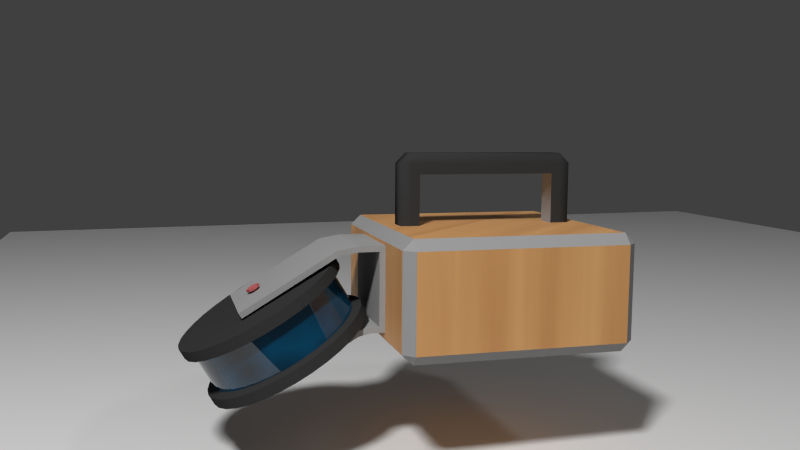 # Source: PythonAnim.blend  (saved by Blender 3.0.42; exported with 4.5.12 LTS)
import bpy
from mathutils import Matrix  # noqa: F401  (used for matrix-valued properties, if any)

bpy.ops.wm.read_factory_settings(use_empty=True)
scene = bpy.context.scene
scene.name = 'Scene'

# ---- collections
col_admin = bpy.data.collections.new('ADMIN'); scene.collection.children.link(col_admin)
col_lights = bpy.data.collections.new('LIGHTS'); scene.collection.children.link(col_lights)
col_meshes = bpy.data.collections.new('MESHES'); scene.collection.children.link(col_meshes)

# ---- materials (node trees are filled in below, after node groups)
mat_body = bpy.data.materials.new('Body')
mat_body.preview_render_type = 'FLAT'
mat_body.diffuse_color = (0.01, 0.01, 0.01, 1.0)
mat_body.roughness = 1.0
mat_body.specular_intensity = 0.0
mat_aluminium = bpy.data.materials.new('Aluminium')
mat_aluminium.preview_render_type = 'FLAT'
mat_aluminium.diffuse_color = (0.333, 0.333, 0.333, 1.0)
mat_aluminium.roughness = 0.0
mat_aluminium.specular_intensity = 1.0
mat_aluminium.metallic = 0.75
mat_rubber = bpy.data.materials.new('Rubber')
mat_rubber.diffuse_color = (0.03942, 0.03942, 0.03942, 1.0)
mat_rubber.roughness = 1.0
mat_rubber.specular_intensity = 0.0
mat_face = bpy.data.materials.new('Face')
mat_face.diffuse_color = (0.03017, 0.05764, 0.1156, 1.0)
mat_bolt = bpy.data.materials.new('Bolt')
mat_bolt.diffuse_color = (0.5, 0.125, 0.125, 1.0)

# ---- material node trees
mat_body.use_nodes = True; mat_body.node_tree.nodes.clear()
_N = mat_body.node_tree.nodes; _L = mat_body.node_tree.links
n0 = _N.new('ShaderNodeBsdfPrincipled'); n0.name = 'Principled BSDF'; n0.location = (10, 300)
n0.distribution = 'GGX'
n0.subsurface_method = 'RANDOM_WALK_SKIN'
n0.inputs[3].default_value = 1.45
n0.inputs[27].default_value = (0.0, 0.0, 0.0, 1.0)
n0.inputs[28].default_value = 1.0
n1 = _N.new('ShaderNodeMapping'); n1.name = 'Mapping'; n1.location = (-1150, 298)
n1.inputs[3].default_value = (-5.0, 5.0, 0.2)
n2 = _N.new('ShaderNodeTexCoord'); n2.name = 'Texture Coordinate'; n2.location = (-1330, 298)
n3 = _N.new('ShaderNodeSeparateXYZ'); n3.name = 'Separate XYZ'; n3.location = (-970, 298)
n4 = _N.new('ShaderNodeMath'); n4.name = 'Math'; n4.location = (-790, 298)
n5 = _N.new('ShaderNodeCombineXYZ'); n5.name = 'Combine XYZ'; n5.location = (-630, 298)
n6 = _N.new('ShaderNodeTexNoise'); n6.name = 'Noise Texture'; n6.location = (-450, 298)
n6.inputs[2].default_value = 5.6
n6.inputs[3].default_value = 16.0
n6.inputs[8].default_value = 0.35
n7 = _N.new('ShaderNodeOutputMaterial'); n7.name = 'Material Output'; n7.location = (285, 300)
n8 = _N.new('ShaderNodeValToRGB'); n8.name = 'ColorRamp'; n8.location = (-270, 298)
while len(n8.color_ramp.elements) > 1: n8.color_ramp.elements.remove(n8.color_ramp.elements[-1])
n8.color_ramp.elements[0].position = 0.0; n8.color_ramp.elements[0].color = (0.325, 0.08076, 0.001211, 1.0)
_e = n8.color_ramp.elements.new(1.0); _e.color = (1.0, 0.5933, 0.2506, 1.0)
_L.new(n0.outputs[0], n7.inputs[0])
_L.new(n2.outputs[3], n1.inputs[0])
_L.new(n1.outputs[0], n3.inputs[0])
_L.new(n3.outputs[0], n4.inputs[0])
_L.new(n3.outputs[1], n4.inputs[1])
_L.new(n4.outputs[0], n5.inputs[0])
_L.new(n3.outputs[2], n5.inputs[1])
_L.new(n5.outputs[0], n6.inputs[0])
_L.new(n6.outputs[1], n8.inputs[0])
_L.new(n8.outputs[0], n0.inputs[0])
n7.is_active_output = True
mat_face.use_nodes = True; mat_face.node_tree.nodes.clear()
_N = mat_face.node_tree.nodes; _L = mat_face.node_tree.links
n0 = _N.new('ShaderNodeOutputMaterial'); n0.name = 'Material Output'; n0.location = (300, 300)
n1 = _N.new('ShaderNodeTexCoord'); n1.name = 'Texture Coordinate'; n1.location = (-732, 218)
n2 = _N.new('ShaderNodeVectorMath'); n2.name = 'Vector Math'; n2.location = (-236, 217)
n2.operation = 'MULTIPLY'
n3 = _N.new('ShaderNodeRGB'); n3.name = 'RGB'; n3.location = (-403, 124)
n3.outputs[0].default_value = (0.0, 0.07983, 0.1756, 1.0)
n4 = _N.new('ShaderNodeTexVoronoi'); n4.name = 'Voronoi Texture'; n4.location = (-568, 220)
n4.inputs[2].default_value = 25.0
n4.inputs[8].default_value = 0.9267
n5 = _N.new('ShaderNodeBsdfPrincipled'); n5.name = 'Principled BSDF'; n5.location = (10, 300)
n5.distribution = 'GGX'
n5.subsurface_method = 'RANDOM_WALK_SKIN'
n5.inputs[2].default_value = 0.0
n5.inputs[3].default_value = 1.45
n5.inputs[13].default_value = 1.0
n5.inputs[27].default_value = (0.0, 0.0, 0.0, 1.0)
n5.inputs[28].default_value = 0.125
_L.new(n1.outputs[3], n4.inputs[0])
_L.new(n4.outputs[0], n2.inputs[0])
_L.new(n3.outputs[0], n2.inputs[1])
_L.new(n2.outputs[0], n5.inputs[0])
_L.new(n5.outputs[0], n0.inputs[0])
n0.is_active_output = True

# ---- world
world_world = bpy.data.worlds.new('World'); scene.world = world_world
world_world.color = (0.05088, 0.05088, 0.05088)
world_world.use_sun_shadow = False
world_world.sun_shadow_jitter_overblur = 0.0
world_world.cycles.sampling_method = 'MANUAL'
world_world.cycles.sample_map_resolution = 256

# ---- cameras
cam_camera = bpy.data.cameras.new('Camera')
cam_camera.clip_end = 100.0
cam_camera.lens = 35.0
cam_camera.sensor_width = 32.0
cam_camera.sensor_height = 18.0
cam_camera.ortho_scale = 7.314
cam_camera.dof.focus_distance = 0.0
cam_camera.dof.aperture_fstop = 128.0

# ---- lights
light_lamp = bpy.data.lights.new('Lamp', 'POINT')
light_lamp.transmission_factor = 0.0
light_lamp.cutoff_distance = 30.0
light_lamp.shadow_buffer_clip_start = 1.001
light_lamp.shadow_soft_size = 0.1
light_lamp.shadow_maximum_resolution = 0.006
light_lamp.use_absolute_resolution = True
light_lamp.cycles.use_multiple_importance_sampling = False
light_lamp_001 = bpy.data.lights.new('Lamp.001', 'POINT')
light_lamp_001.transmission_factor = 0.0
light_lamp_001.cutoff_distance = 30.0
light_lamp_001.energy = 100.0
light_lamp_001.shadow_buffer_clip_start = 1.001
light_lamp_001.shadow_soft_size = 0.1
light_lamp_001.shadow_maximum_resolution = 0.006
light_lamp_001.use_absolute_resolution = True
light_lamp_001.cycles.use_multiple_importance_sampling = False

# ---- meshes
me_body = bpy.data.meshes.new('Body')
me_body.from_pydata([(-0.09103, -0.09103, -0.05), (-0.09103, -0.1, -0.04103), (-0.1, -0.09103, -0.04103), (-0.09103, -0.1, 0.04103), (-0.09103, -0.09103, 0.05), (-0.1, -0.09103, 0.04103), (-0.09103, 0.09103, -0.05), (-0.1, 0.09103, -0.04103), (-0.09103, 0.1, -0.04103), (-0.09103, 0.09103, 0.05), (-0.09103, 0.1, 0.04103), (-0.1, 0.09103, 0.04103), (0.09103, -0.09103, -0.05), (0.1, -0.09103, -0.04103), (0.09103, -0.1, -0.04103), (0.09103, -0.09103, 0.05), (0.09103, -0.1, 0.04103), (0.1, -0.09103, 0.04103), (0.09103, 0.09103, -0.05), (0.09103, 0.1, -0.04103), (0.1, 0.09103, -0.04103), (0.09103, 0.09103, 0.05), (0.1, 0.09103, 0.04103), (0.09103, 0.1, 0.04103)], [], [(14, 16, 3, 1), (20, 22, 17, 13), (21, 9, 4, 15), (2, 5, 11, 7), (8, 10, 23, 19), (0, 1, 2), (3, 4, 5), (6, 7, 8), (9, 10, 11), (12, 13, 14), (15, 16, 17), (18, 19, 20), (21, 22, 23), (6, 0, 2, 7), (1, 3, 5, 2), (4, 9, 11, 5), (10, 8, 7, 11), (18, 6, 8, 19), (9, 21, 23, 10), (22, 20, 19, 23), (12, 18, 20, 13), (21, 15, 17, 22), (16, 14, 13, 17), (0, 12, 14, 1), (15, 4, 3, 16), (6, 18, 12, 0)])
me_body.polygons.foreach_set('material_index', [0, 0, 0, 0, 0, 1, 1, 1, 0, 1, 1, 1, 1, 1, 1, 1, 1, 1, 1, 1, 1, 1, 1, 1, 1, 0])
_uv = me_body.uv_layers.new(name='UVMap')
_uv.uv.foreach_set('vector', [0.3974, 0.7612, 0.6026, 0.7612, 0.6026, 0.9888, 0.3974, 0.9888, 0.3974, 0.5112, 0.6026, 0.5112, 0.6026, 0.7388, 0.3974, 0.7388, 0.6362, 0.5112, 0.8638, 0.5112, 0.8638, 0.7388, 0.6362, 0.7388, 0.3974, 0.01122, 0.6026, 0.01122, 0.6026, 0.2388, 0.3974, 0.2388, 0.3974, 0.2612, 0.6026, 0.2612, 0.6026, 0.4888, 0.3974, 0.4888, 0.1362, 0.7388, 0.1362, 0.75, 0.125, 0.7388, 0.6026, 0.9888, 0.625, 0.9888, 0.6026, 1.0, 0.1362, 0.5112, 0.125, 0.5112, 0.1362, 0.5, 0.625, 0.2612, 0.625, 0.2612, 0.6026, 0.25, 0.3638, 0.7388, 0.375, 0.7388, 0.3638, 0.75, 0.625, 0.7612, 0.625, 0.7612, 0.6026, 0.75, 0.3638, 0.5112, 0.3638, 0.5, 0.375, 0.5112, 0.625, 0.5112, 0.625, 0.5112, 0.6026, 0.5, 0.1362, 0.5112, 0.1362, 0.7388, 0.125, 0.7388, 0.125, 0.5112, 0.3974, 0.0, 0.6026, 0.0, 0.6026, 0.01122, 0.3974, 0.01122, 0.625, 0.01122, 0.625, 0.2388, 0.6026, 0.2388, 0.6026, 0.01122, 0.6026, 0.2612, 0.3974, 0.2612, 0.3974, 0.2388, 0.6026, 0.2388, 0.3638, 0.5112, 0.1362, 0.5112, 0.1362, 0.5, 0.3638, 0.5, 0.625, 0.2612, 0.625, 0.4888, 0.6026, 0.4888, 0.6026, 0.2612, 0.6026, 0.5112, 0.3974, 0.5112, 0.3974, 0.4888, 0.6026, 0.4888, 0.3638, 0.7388, 0.3638, 0.5112, 0.3974, 0.5112, 0.3974, 0.7388, 0.6362, 0.5112, 0.6362, 0.7388, 0.6026, 0.7388, 0.6026, 0.5112, 0.6026, 0.7612, 0.3974, 0.7612, 0.3974, 0.7388, 0.6026, 0.7388, 0.1362, 0.7388, 0.3638, 0.7388, 0.3638, 0.75, 0.1362, 0.75, 0.625, 0.7612, 0.625, 0.9888, 0.6026, 0.9888, 0.6026, 0.7612, 0.1362, 0.5112, 0.3638, 0.5112, 0.3638, 0.7388, 0.1362, 0.7388])
me_body.materials.append(mat_body)
me_body.materials.append(mat_aluminium)
me_body.use_remesh_fix_poles = True
me_body.use_remesh_preserve_attributes = False
me_body.update()
me_scanner = bpy.data.meshes.new('Scanner')
me_scanner.from_pydata([(6.23e-08, 0.075, -0.02813), (6.23e-08, 0.075, 0.02812), (0.01463, 0.07356, -0.02813), (0.01463, 0.07356, 0.02812), (0.0287, 0.06929, -0.02813), (0.0287, 0.06929, 0.02812), (0.04167, 0.06236, -0.02813), (0.04167, 0.06236, 0.02812), (0.05303, 0.05303, -0.02813), (0.05303, 0.05303, 0.02812), (0.06236, 0.04167, -0.02813), (0.06236, 0.04167, 0.02812), (0.06929, 0.0287, -0.02813), (0.06929, 0.0287, 0.02812), (0.07356, 0.01463, -0.02813), (0.07356, 0.01463, 0.02812), (0.075, -1.995e-08, -0.02813), (0.075, -1.995e-08, 0.02812), (0.07356, -0.01463, -0.02813), (0.07356, -0.01463, 0.02812), (0.06929, -0.0287, -0.02813), (0.06929, -0.0287, 0.02812), (0.06236, -0.04167, -0.02813), (0.06236, -0.04167, 0.02812), (0.05303, -0.05303, -0.02813), (0.05303, -0.05303, 0.02812), (0.04167, -0.06236, -0.02813), (0.04167, -0.06236, 0.02812), (0.0287, -0.06929, -0.02813), (0.0287, -0.06929, 0.02812), (0.01463, -0.07356, -0.02813), (0.01463, -0.07356, 0.02812), (5.574e-08, -0.075, -0.02813), (5.574e-08, -0.075, 0.02812), (-0.01463, -0.07356, -0.02813), (-0.01463, -0.07356, 0.02812), (-0.0287, -0.06929, -0.02813), (-0.0287, -0.06929, 0.02812), (-0.04167, -0.06236, -0.02813), (-0.04167, -0.06236, 0.02812), (-0.05303, -0.05303, -0.02813), (-0.05303, -0.05303, 0.02812), (-0.06236, -0.04167, -0.02813), (-0.06236, -0.04167, 0.02812), (-0.06929, -0.0287, -0.02813), (-0.06929, -0.0287, 0.02812), (-0.07356, -0.01463, -0.02813), (-0.07356, -0.01463, 0.02812), (-0.075, -1.578e-08, -0.02813), (-0.075, -1.578e-08, 0.02812), (-0.07356, 0.01463, -0.02813), (-0.07356, 0.01463, 0.02812), (-0.06929, 0.0287, -0.02813), (-0.06929, 0.0287, 0.02812), (-0.06236, 0.04167, -0.02813), (-0.06236, 0.04167, 0.02812), (-0.05303, 0.05303, -0.02813), (-0.05303, 0.05303, 0.02812), (-0.04167, 0.06236, -0.02813), (-0.04167, 0.06236, 0.02812), (-0.0287, 0.06929, -0.02813), (-0.0287, 0.06929, 0.02812), (-0.01463, 0.07356, -0.02813), (-0.01463, 0.07356, 0.02812), (6.23e-08, 0.075, -0.01845), (0.01463, 0.07356, -0.01845), (0.0287, 0.06929, -0.01845), (0.04167, 0.06236, -0.01845), (0.05303, 0.05303, -0.01845), (0.06236, 0.04167, -0.01845), (0.06929, 0.0287, -0.01845), (0.07356, 0.01463, -0.01845), (0.075, -1.995e-08, -0.01845), (0.07356, -0.01463, -0.01845), (0.06929, -0.0287, -0.01845), (0.06236, -0.04167, -0.01845), (0.05303, -0.05303, -0.01845), (0.04167, -0.06236, -0.01845), (0.0287, -0.06929, -0.01845), (0.01463, -0.07356, -0.01845), (5.574e-08, -0.075, -0.01845), (-0.01463, -0.07356, -0.01845), (-0.0287, -0.06929, -0.01845), (-0.04167, -0.06236, -0.01845), (-0.05303, -0.05303, -0.01845), (-0.06236, -0.04167, -0.01845), (-0.06929, -0.0287, -0.01845), (-0.07356, -0.01463, -0.01845), (-0.075, -1.578e-08, -0.01845), (-0.07356, 0.01463, -0.01845), (-0.06929, 0.0287, -0.01845), (-0.06236, 0.04167, -0.01845), (-0.05303, 0.05303, -0.01845), (-0.04167, 0.06236, -0.01845), (-0.0287, 0.06929, -0.01845), (-0.01463, 0.07356, -0.01845), (6.23e-08, 0.075, 0.01845), (0.01463, 0.07356, 0.01845), (0.0287, 0.06929, 0.01845), (0.04167, 0.06236, 0.01845), (0.05303, 0.05303, 0.01845), (0.06236, 0.04167, 0.01845), (0.06929, 0.0287, 0.01845), (0.07356, 0.01463, 0.01845), (0.075, -1.995e-08, 0.01845), (0.07356, -0.01463, 0.01845), (0.06929, -0.0287, 0.01845), (0.06236, -0.04167, 0.01845), (0.05303, -0.05303, 0.01845), (0.04167, -0.06236, 0.01845), (0.0287, -0.06929, 0.01845), (0.01463, -0.07356, 0.01845), (5.574e-08, -0.075, 0.01845), (-0.01463, -0.07356, 0.01845), (-0.0287, -0.06929, 0.01845), (-0.04167, -0.06236, 0.01845), (-0.05303, -0.05303, 0.01845), (-0.06236, -0.04167, 0.01845), (-0.06929, -0.0287, 0.01845), (-0.07356, -0.01463, 0.01845), (-0.075, -1.578e-08, 0.01845), (-0.07356, 0.01463, 0.01845), (-0.06929, 0.0287, 0.01845), (-0.06236, 0.04167, 0.01845), (-0.05303, 0.05303, 0.01845), (-0.04167, 0.06236, 0.01845), (-0.0287, 0.06929, 0.01845), (-0.01463, 0.07356, 0.01845), (6.23e-08, 0.075, -0.02813), (6.23e-08, 0.075, 0.02812), (0.01463, 0.07356, -0.02813), (0.01463, 0.07356, 0.02812), (0.0287, 0.06929, -0.02813), (0.0287, 0.06929, 0.02812), (0.04167, 0.06236, -0.02813), (0.04167, 0.06236, 0.02812), (0.05303, 0.05303, -0.02813), (0.05303, 0.05303, 0.02812), (0.06236, 0.04167, -0.02813), (0.06236, 0.04167, 0.02812), (0.06929, 0.0287, -0.02813), (0.06929, 0.0287, 0.02812), (0.07356, 0.01463, -0.02813), (0.07356, 0.01463, 0.02812), (0.075, -1.995e-08, -0.02813), (0.075, -1.995e-08, 0.02812), (0.07356, -0.01463, -0.02813), (0.07356, -0.01463, 0.02812), (0.06929, -0.0287, -0.02813), (0.06929, -0.0287, 0.02812), (0.06236, -0.04167, -0.02813), (0.06236, -0.04167, 0.02812), (0.05303, -0.05303, -0.02813), (0.05303, -0.05303, 0.02812), (0.04167, -0.06236, -0.02813), (0.04167, -0.06236, 0.02812), (0.0287, -0.06929, -0.02813), (0.0287, -0.06929, 0.02812), (0.01463, -0.07356, -0.02813), (0.01463, -0.07356, 0.02812), (5.574e-08, -0.075, -0.02813), (5.574e-08, -0.075, 0.02812), (-0.01463, -0.07356, -0.02813), (-0.01463, -0.07356, 0.02812), (-0.0287, -0.06929, -0.02813), (-0.0287, -0.06929, 0.02812), (-0.04167, -0.06236, -0.02813), (-0.04167, -0.06236, 0.02812), (-0.05303, -0.05303, -0.02813), (-0.05303, -0.05303, 0.02812), (-0.06236, -0.04167, -0.02813), (-0.06236, -0.04167, 0.02812), (-0.06929, -0.0287, -0.02813), (-0.06929, -0.0287, 0.02812), (-0.07356, -0.01463, -0.02813), (-0.07356, -0.01463, 0.02812), (-0.075, -1.578e-08, -0.02813), (-0.075, -1.578e-08, 0.02812), (-0.07356, 0.01463, -0.02813), (-0.07356, 0.01463, 0.02812), (-0.06929, 0.0287, -0.02813), (-0.06929, 0.0287, 0.02812), (-0.06236, 0.04167, -0.02813), (-0.06236, 0.04167, 0.02812), (-0.05303, 0.05303, -0.02813), (-0.05303, 0.05303, 0.02812), (-0.04167, 0.06236, -0.02813), (-0.04167, 0.06236, 0.02812), (-0.0287, 0.06929, -0.02813), (-0.0287, 0.06929, 0.02812), (-0.01463, 0.07356, -0.02813), (-0.01463, 0.07356, 0.02812), (6.23e-08, 0.075, -0.01845), (0.01463, 0.07356, -0.01845), (0.0287, 0.06929, -0.01845), (0.04167, 0.06236, -0.01845), (0.05303, 0.05303, -0.01845), (0.06236, 0.04167, -0.01845), (0.06929, 0.0287, -0.01845), (0.07356, 0.01463, -0.01845), (0.075, -1.995e-08, -0.01845), (0.07356, -0.01463, -0.01845), (0.06929, -0.0287, -0.01845), (0.06236, -0.04167, -0.01845), (0.05303, -0.05303, -0.01845), (0.04167, -0.06236, -0.01845), (0.0287, -0.06929, -0.01845), (0.01463, -0.07356, -0.01845), (5.574e-08, -0.075, -0.01845), (-0.01463, -0.07356, -0.01845), (-0.0287, -0.06929, -0.01845), (-0.04167, -0.06236, -0.01845), (-0.05303, -0.05303, -0.01845), (-0.06236, -0.04167, -0.01845), (-0.06929, -0.0287, -0.01845), (-0.07356, -0.01463, -0.01845), (-0.075, -1.578e-08, -0.01845), (-0.07356, 0.01463, -0.01845), (-0.06929, 0.0287, -0.01845), (-0.06236, 0.04167, -0.01845), (-0.05303, 0.05303, -0.01845), (-0.04167, 0.06236, -0.01845), (-0.0287, 0.06929, -0.01845), (-0.01463, 0.07356, -0.01845), (6.23e-08, 0.075, 0.01845), (0.01463, 0.07356, 0.01845), (0.0287, 0.06929, 0.01845), (0.04167, 0.06236, 0.01845), (0.05303, 0.05303, 0.01845), (0.06236, 0.04167, 0.01845), (0.06929, 0.0287, 0.01845), (0.07356, 0.01463, 0.01845), (0.075, -1.995e-08, 0.01845), (0.07356, -0.01463, 0.01845), (0.06929, -0.0287, 0.01845), (0.06236, -0.04167, 0.01845), (0.05303, -0.05303, 0.01845), (0.04167, -0.06236, 0.01845), (0.0287, -0.06929, 0.01845), (0.01463, -0.07356, 0.01845), (5.574e-08, -0.075, 0.01845), (-0.01463, -0.07356, 0.01845), (-0.0287, -0.06929, 0.01845), (-0.04167, -0.06236, 0.01845), (-0.05303, -0.05303, 0.01845), (-0.06236, -0.04167, 0.01845), (-0.06929, -0.0287, 0.01845), (-0.07356, -0.01463, 0.01845), (-0.075, -1.578e-08, 0.01845), (-0.07356, 0.01463, 0.01845), (-0.06929, 0.0287, 0.01845), (-0.06236, 0.04167, 0.01845), (-0.05303, 0.05303, 0.01845), (-0.04167, 0.06236, 0.01845), (-0.0287, 0.06929, 0.01845), (-0.01463, 0.07356, 0.01845), (6.19e-08, -2.095e-08, -3.217e-08), (6.352e-08, 0.0675, 0.0185), (0.01317, 0.0662, 0.0185), (0.02583, 0.06236, 0.0185), (0.0375, 0.05612, 0.0185), (0.04773, 0.04773, 0.0185), (0.05612, 0.0375, 0.0185), (0.06236, 0.02583, 0.0185), (0.0662, 0.01317, 0.0185), (0.0675, -1.998e-08, 0.0185), (0.0662, -0.01317, 0.0185), (0.06236, -0.02583, 0.0185), (0.05612, -0.0375, 0.0185), (0.04773, -0.04773, 0.0185), (0.0375, -0.05612, 0.0185), (0.02583, -0.06236, 0.0185), (0.01317, -0.0662, 0.0185), (5.762e-08, -0.0675, 0.0185), (-0.01317, -0.0662, 0.0185), (-0.02583, -0.06236, 0.0185), (-0.0375, -0.05612, 0.0185), (-0.04773, -0.04773, 0.0185), (-0.05612, -0.0375, 0.0185), (-0.06236, -0.02583, 0.0185), (-0.0662, -0.01317, 0.0185), (-0.0675, -1.622e-08, 0.0185), (-0.0662, 0.01317, 0.0185), (-0.06236, 0.02583, 0.0185), (-0.05612, 0.0375, 0.0185), (-0.04773, 0.04773, 0.0185), (-0.0375, 0.05612, 0.0185), (-0.02583, 0.06236, 0.0185), (-0.01317, 0.0662, 0.0185), (6.352e-08, 0.0675, -0.0185), (0.01317, 0.0662, -0.0185), (0.02583, 0.06236, -0.0185), (0.0375, 0.05612, -0.0185), (0.04773, 0.04773, -0.0185), (0.05612, 0.0375, -0.0185), (0.06236, 0.02583, -0.0185), (0.0662, 0.01317, -0.0185), (0.0675, -1.998e-08, -0.0185), (0.0662, -0.01317, -0.0185), (0.06236, -0.02583, -0.0185), (0.05612, -0.0375, -0.0185), (0.04773, -0.04773, -0.0185), (0.0375, -0.05612, -0.0185), (0.02583, -0.06236, -0.0185), (0.01317, -0.0662, -0.0185), (5.762e-08, -0.0675, -0.0185), (-0.01317, -0.0662, -0.0185), (-0.02583, -0.06236, -0.0185), (-0.0375, -0.05612, -0.0185), (-0.04773, -0.04773, -0.0185), (-0.05612, -0.0375, -0.0185), (-0.06236, -0.02583, -0.0185), (-0.0662, -0.01317, -0.0185), (-0.0675, -1.622e-08, -0.0185), (-0.0662, 0.01317, -0.0185), (-0.06236, 0.02583, -0.0185), (-0.05612, 0.0375, -0.0185), (-0.04773, 0.04773, -0.0185), (-0.0375, 0.05612, -0.0185), (-0.02583, 0.06236, -0.0185), (-0.01317, 0.0662, -0.0185)], [], [(96, 1, 3, 97), (97, 3, 5, 98), (98, 5, 7, 99), (99, 7, 9, 100), (100, 9, 11, 101), (101, 11, 13, 102), (102, 13, 15, 103), (103, 15, 17, 104), (104, 17, 19, 105), (105, 19, 21, 106), (106, 21, 23, 107), (107, 23, 25, 108), (108, 25, 27, 109), (109, 27, 29, 110), (110, 29, 31, 111), (111, 31, 33, 112), (112, 33, 35, 113), (113, 35, 37, 114), (114, 37, 39, 115), (115, 39, 41, 116), (116, 41, 43, 117), (117, 43, 45, 118), (118, 45, 47, 119), (119, 47, 49, 120), (120, 49, 51, 121), (121, 51, 53, 122), (122, 53, 55, 123), (123, 55, 57, 124), (124, 57, 59, 125), (125, 59, 61, 126), (126, 61, 63, 127), (127, 63, 1, 96), (62, 95, 64, 0), (60, 94, 95, 62), (58, 93, 94, 60), (56, 92, 93, 58), (54, 91, 92, 56), (52, 90, 91, 54), (50, 89, 90, 52), (48, 88, 89, 50), (46, 87, 88, 48), (44, 86, 87, 46), (42, 85, 86, 44), (40, 84, 85, 42), (38, 83, 84, 40), (36, 82, 83, 38), (34, 81, 82, 36), (32, 80, 81, 34), (30, 79, 80, 32), (28, 78, 79, 30), (26, 77, 78, 28), (24, 76, 77, 26), (22, 75, 76, 24), (20, 74, 75, 22), (18, 73, 74, 20), (16, 72, 73, 18), (14, 71, 72, 16), (12, 70, 71, 14), (10, 69, 70, 12), (8, 68, 69, 10), (6, 67, 68, 8), (4, 66, 67, 6), (2, 65, 66, 4), (0, 64, 65, 2), (131, 129, 191, 189, 187, 185, 183, 181, 179, 177, 175, 173, 171, 169, 167, 165, 163, 161, 159, 157, 155, 153, 151, 149, 147, 145, 143, 141, 139, 137, 135, 133), (128, 130, 132, 134, 136, 138, 140, 142, 144, 146, 148, 150, 152, 154, 156, 158, 160, 162, 164, 166, 168, 170, 172, 174, 176, 178, 180, 182, 184, 186, 188, 190), (256, 255, 224), (256, 254, 255), (256, 253, 254), (256, 252, 253), (256, 251, 252), (256, 250, 251), (256, 249, 250), (256, 248, 249), (256, 247, 248), (256, 246, 247), (256, 245, 246), (256, 244, 245), (256, 243, 244), (256, 242, 243), (256, 241, 242), (256, 240, 241), (256, 239, 240), (256, 238, 239), (256, 237, 238), (256, 236, 237), (256, 235, 236), (256, 234, 235), (256, 233, 234), (256, 232, 233), (256, 231, 232), (256, 230, 231), (256, 229, 230), (256, 228, 229), (256, 227, 228), (256, 226, 227), (256, 225, 226), (256, 224, 225), (192, 256, 193), (193, 256, 194), (194, 256, 195), (195, 256, 196), (196, 256, 197), (197, 256, 198), (198, 256, 199), (199, 256, 200), (200, 256, 201), (201, 256, 202), (202, 256, 203), (203, 256, 204), (204, 256, 205), (205, 256, 206), (206, 256, 207), (207, 256, 208), (208, 256, 209), (209, 256, 210), (210, 256, 211), (211, 256, 212), (212, 256, 213), (213, 256, 214), (214, 256, 215), (215, 256, 216), (216, 256, 217), (217, 256, 218), (218, 256, 219), (219, 256, 220), (220, 256, 221), (221, 256, 222), (222, 256, 223), (223, 256, 192), (289, 257, 258, 290), (290, 258, 259, 291), (291, 259, 260, 292), (292, 260, 261, 293), (293, 261, 262, 294), (294, 262, 263, 295), (295, 263, 264, 296), (296, 264, 265, 297), (297, 265, 266, 298), (298, 266, 267, 299), (299, 267, 268, 300), (300, 268, 269, 301), (301, 269, 270, 302), (302, 270, 271, 303), (303, 271, 272, 304), (304, 272, 273, 305), (305, 273, 274, 306), (306, 274, 275, 307), (307, 275, 276, 308), (308, 276, 277, 309), (309, 277, 278, 310), (310, 278, 279, 311), (311, 279, 280, 312), (312, 280, 281, 313), (313, 281, 282, 314), (314, 282, 283, 315), (315, 283, 284, 316), (316, 284, 285, 317), (317, 285, 286, 318), (318, 286, 287, 319), (319, 287, 288, 320), (320, 288, 257, 289)])
me_scanner.polygons.foreach_set('use_smooth', [True] * 162)
me_scanner.polygons.foreach_set('material_index', [0, 0, 0, 0, 0, 0, 0, 0, 0, 0, 0, 0, 0, 0, 0, 0, 0, 0, 0, 0, 0, 0, 0, 0, 0, 0, 0, 0, 0, 0, 0, 0, 0, 0, 0, 0, 0, 0, 0, 0, 0, 0, 0, 0, 0, 0, 0, 0, 0, 0, 0, 0, 0, 0, 0, 0, 0, 0, 0, 0, 0, 0, 0, 0, 0, 0, 0, 0, 0, 0, 0, 0, 0, 0, 0, 0, 0, 0, 0, 0, 0, 0, 0, 0, 0, 0, 0, 0, 0, 0, 0, 0, 0, 0, 0, 0, 0, 0, 0, 0, 0, 0, 0, 0, 0, 0, 0, 0, 0, 0, 0, 0, 0, 0, 0, 0, 0, 0, 0, 0, 0, 0, 0, 0, 0, 0, 0, 0, 0, 0, 1, 1, 1, 1, 1, 1, 1, 1, 1, 1, 1, 1, 1, 1, 1, 1, 1, 1, 1, 1, 1, 1, 1, 1, 1, 1, 1, 1, 1, 1, 1, 1])
_uv = me_scanner.uv_layers.new(name='UVMap')
_uv.uv.foreach_set('vector', [1.0, 0.875, 1.0, 1.0, 0.9688, 1.0, 0.9688, 0.875, 0.9688, 0.875, 0.9688, 1.0, 0.9375, 1.0, 0.9375, 0.875, 0.9375, 0.875, 0.9375, 1.0, 0.9062, 1.0, 0.9062, 0.875, 0.9062, 0.875, 0.9062, 1.0, 0.875, 1.0, 0.875, 0.875, 0.875, 0.875, 0.875, 1.0, 0.8438, 1.0, 0.8438, 0.875, 0.8438, 0.875, 0.8438, 1.0, 0.8125, 1.0, 0.8125, 0.875, 0.8125, 0.875, 0.8125, 1.0, 0.7812, 1.0, 0.7812, 0.875, 0.7812, 0.875, 0.7812, 1.0, 0.75, 1.0, 0.75, 0.875, 0.75, 0.875, 0.75, 1.0, 0.7188, 1.0, 0.7188, 0.875, 0.7188, 0.875, 0.7188, 1.0, 0.6875, 1.0, 0.6875, 0.875, 0.6875, 0.875, 0.6875, 1.0, 0.6562, 1.0, 0.6562, 0.875, 0.6562, 0.875, 0.6562, 1.0, 0.625, 1.0, 0.625, 0.875, 0.625, 0.875, 0.625, 1.0, 0.5938, 1.0, 0.5938, 0.875, 0.5938, 0.875, 0.5938, 1.0, 0.5625, 1.0, 0.5625, 0.875, 0.5625, 0.875, 0.5625, 1.0, 0.5312, 1.0, 0.5312, 0.875, 0.5312, 0.875, 0.5312, 1.0, 0.5, 1.0, 0.5, 0.875, 0.5, 0.875, 0.5, 1.0, 0.4688, 1.0, 0.4688, 0.875, 0.4688, 0.875, 0.4688, 1.0, 0.4375, 1.0, 0.4375, 0.875, 0.4375, 0.875, 0.4375, 1.0, 0.4062, 1.0, 0.4062, 0.875, 0.4062, 0.875, 0.4062, 1.0, 0.375, 1.0, 0.375, 0.875, 0.375, 0.875, 0.375, 1.0, 0.3438, 1.0, 0.3438, 0.875, 0.3438, 0.875, 0.3438, 1.0, 0.3125, 1.0, 0.3125, 0.875, 0.3125, 0.875, 0.3125, 1.0, 0.2812, 1.0, 0.2812, 0.875, 0.2812, 0.875, 0.2812, 1.0, 0.25, 1.0, 0.25, 0.875, 0.25, 0.875, 0.25, 1.0, 0.2188, 1.0, 0.2188, 0.875, 0.2188, 0.875, 0.2188, 1.0, 0.1875, 1.0, 0.1875, 0.875, 0.1875, 0.875, 0.1875, 1.0, 0.1562, 1.0, 0.1562, 0.875, 0.1562, 0.875, 0.1562, 1.0, 0.125, 1.0, 0.125, 0.875, 0.125, 0.875, 0.125, 1.0, 0.09375, 1.0, 0.09375, 0.875, 0.09375, 0.875, 0.09375, 1.0, 0.0625, 1.0, 0.0625, 0.875, 0.0625, 0.875, 0.0625, 1.0, 0.03125, 1.0, 0.03125, 0.875, 0.03125, 0.875, 0.03125, 1.0, 0.0, 1.0, 0.0, 0.875, 0.03125, 0.5, 0.03125, 0.75, 0.0, 0.75, 0.0, 0.5, 0.0625, 0.5, 0.0625, 0.75, 0.03125, 0.75, 0.03125, 0.5, 0.09375, 0.5, 0.09375, 0.75, 0.0625, 0.75, 0.0625, 0.5, 0.125, 0.5, 0.125, 0.75, 0.09375, 0.75, 0.09375, 0.5, 0.1562, 0.5, 0.1562, 0.75, 0.125, 0.75, 0.125, 0.5, 0.1875, 0.5, 0.1875, 0.75, 0.1562, 0.75, 0.1562, 0.5, 0.2188, 0.5, 0.2188, 0.75, 0.1875, 0.75, 0.1875, 0.5, 0.25, 0.5, 0.25, 0.75, 0.2188, 0.75, 0.2188, 0.5, 0.2812, 0.5, 0.2812, 0.75, 0.25, 0.75, 0.25, 0.5, 0.3125, 0.5, 0.3125, 0.75, 0.2812, 0.75, 0.2812, 0.5, 0.3438, 0.5, 0.3438, 0.75, 0.3125, 0.75, 0.3125, 0.5, 0.375, 0.5, 0.375, 0.75, 0.3438, 0.75, 0.3438, 0.5, 0.4062, 0.5, 0.4062, 0.75, 0.375, 0.75, 0.375, 0.5, 0.4375, 0.5, 0.4375, 0.75, 0.4062, 0.75, 0.4062, 0.5, 0.4688, 0.5, 0.4688, 0.75, 0.4375, 0.75, 0.4375, 0.5, 0.5, 0.5, 0.5, 0.75, 0.4688, 0.75, 0.4688, 0.5, 0.5312, 0.5, 0.5312, 0.75, 0.5, 0.75, 0.5, 0.5, 0.5625, 0.5, 0.5625, 0.75, 0.5312, 0.75, 0.5312, 0.5, 0.5938, 0.5, 0.5938, 0.75, 0.5625, 0.75, 0.5625, 0.5, 0.625, 0.5, 0.625, 0.75, 0.5938, 0.75, 0.5938, 0.5, 0.6562, 0.5, 0.6562, 0.75, 0.625, 0.75, 0.625, 0.5, 0.6875, 0.5, 0.6875, 0.75, 0.6562, 0.75, 0.6562, 0.5, 0.7188, 0.5, 0.7188, 0.75, 0.6875, 0.75, 0.6875, 0.5, 0.75, 0.5, 0.75, 0.75, 0.7188, 0.75, 0.7188, 0.5, 0.7812, 0.5, 0.7812, 0.75, 0.75, 0.75, 0.75, 0.5, 0.8125, 0.5, 0.8125, 0.75, 0.7812, 0.75, 0.7812, 0.5, 0.8438, 0.5, 0.8438, 0.75, 0.8125, 0.75, 0.8125, 0.5, 0.875, 0.5, 0.875, 0.75, 0.8438, 0.75, 0.8438, 0.5, 0.9062, 0.5, 0.9062, 0.75, 0.875, 0.75, 0.875, 0.5, 0.9375, 0.5, 0.9375, 0.75, 0.9062, 0.75, 0.9062, 0.5, 0.9688, 0.5, 0.9688, 0.75, 0.9375, 0.75, 0.9375, 0.5, 1.0, 0.5, 1.0, 0.75, 0.9688, 0.75, 0.9688, 0.5, 0.2968, 0.4854, 0.25, 0.49, 0.2032, 0.4854, 0.1582, 0.4717, 0.1167, 0.4496, 0.08029, 0.4197, 0.05045, 0.3833, 0.02827, 0.3418, 0.01461, 0.2968, 0.01, 0.25, 0.01461, 0.2032, 0.02827, 0.1582, 0.05045, 0.1167, 0.08029, 0.08029, 0.1167, 0.05045, 0.1582, 0.02827, 0.2032, 0.01461, 0.25, 0.01, 0.2968, 0.01461, 0.3418, 0.02827, 0.3833, 0.05045, 0.4197, 0.08029, 0.4496, 0.1167, 0.4717, 0.1582, 0.4854, 0.2032, 0.49, 0.25, 0.4854, 0.2968, 0.4717, 0.3418, 0.4496, 0.3833, 0.4197, 0.4197, 0.3833, 0.4496, 0.3418, 0.4717, 0.75, 0.49, 0.7968, 0.4854, 0.8418, 0.4717, 0.8833, 0.4496, 0.9197, 0.4197, 0.9496, 0.3833, 0.9717, 0.3418, 0.9854, 0.2968, 0.99, 0.25, 0.9854, 0.2032, 0.9717, 0.1582, 0.9496, 0.1167, 0.9197, 0.08029, 0.8833, 0.05045, 0.8418, 0.02827, 0.7968, 0.01461, 0.75, 0.01, 0.7032, 0.01461, 0.6582, 0.02827, 0.6167, 0.05045, 0.5803, 0.08029, 0.5504, 0.1167, 0.5283, 0.1582, 0.5146, 0.2032, 0.51, 0.25, 0.5146, 0.2968, 0.5283, 0.3418, 0.5504, 0.3833, 0.5803, 0.4197, 0.6167, 0.4496, 0.6582, 0.4717, 0.7032, 0.4854, 0.03125, 0.8125, 0.03125, 0.875, 0.0, 0.875, 0.0625, 0.8125, 0.0625, 0.875, 0.03125, 0.875, 0.09375, 0.8125, 0.09375, 0.875, 0.0625, 0.875, 0.125, 0.8125, 0.125, 0.875, 0.09375, 0.875, 0.1562, 0.8125, 0.1562, 0.875, 0.125, 0.875, 0.1875, 0.8125, 0.1875, 0.875, 0.1562, 0.875, 0.2188, 0.8125, 0.2188, 0.875, 0.1875, 0.875, 0.25, 0.8125, 0.25, 0.875, 0.2188, 0.875, 0.2812, 0.8125, 0.2812, 0.875, 0.25, 0.875, 0.3125, 0.8125, 0.3125, 0.875, 0.2812, 0.875, 0.3438, 0.8125, 0.3438, 0.875, 0.3125, 0.875, 0.375, 0.8125, 0.375, 0.875, 0.3438, 0.875, 0.4062, 0.8125, 0.4062, 0.875, 0.375, 0.875, 0.4375, 0.8125, 0.4375, 0.875, 0.4062, 0.875, 0.4688, 0.8125, 0.4688, 0.875, 0.4375, 0.875, 0.5, 0.8125, 0.5, 0.875, 0.4688, 0.875, 0.5312, 0.8125, 0.5312, 0.875, 0.5, 0.875, 0.5625, 0.8125, 0.5625, 0.875, 0.5312, 0.875, 0.5938, 0.8125, 0.5938, 0.875, 0.5625, 0.875, 0.625, 0.8125, 0.625, 0.875, 0.5938, 0.875, 0.6562, 0.8125, 0.6562, 0.875, 0.625, 0.875, 0.6875, 0.8125, 0.6875, 0.875, 0.6562, 0.875, 0.7188, 0.8125, 0.7188, 0.875, 0.6875, 0.875, 0.75, 0.8125, 0.75, 0.875, 0.7188, 0.875, 0.7812, 0.8125, 0.7812, 0.875, 0.75, 0.875, 0.8125, 0.8125, 0.8125, 0.875, 0.7812, 0.875, 0.8438, 0.8125, 0.8438, 0.875, 0.8125, 0.875, 0.875, 0.8125, 0.875, 0.875, 0.8438, 0.875, 0.9062, 0.8125, 0.9062, 0.875, 0.875, 0.875, 0.9375, 0.8125, 0.9375, 0.875, 0.9062, 0.875, 0.9688, 0.8125, 0.9688, 0.875, 0.9375, 0.875, 1.0, 0.8125, 1.0, 0.875, 0.9688, 0.875, 1.0, 0.75, 0.9688, 0.8125, 0.9688, 0.75, 0.9688, 0.75, 0.9375, 0.8125, 0.9375, 0.75, 0.9375, 0.75, 0.9062, 0.8125, 0.9062, 0.75, 0.9062, 0.75, 0.875, 0.8125, 0.875, 0.75, 0.875, 0.75, 0.8438, 0.8125, 0.8438, 0.75, 0.8438, 0.75, 0.8125, 0.8125, 0.8125, 0.75, 0.8125, 0.75, 0.7812, 0.8125, 0.7812, 0.75, 0.7812, 0.75, 0.75, 0.8125, 0.75, 0.75, 0.75, 0.75, 0.7188, 0.8125, 0.7188, 0.75, 0.7188, 0.75, 0.6875, 0.8125, 0.6875, 0.75, 0.6875, 0.75, 0.6562, 0.8125, 0.6562, 0.75, 0.6562, 0.75, 0.625, 0.8125, 0.625, 0.75, 0.625, 0.75, 0.5938, 0.8125, 0.5938, 0.75, 0.5938, 0.75, 0.5625, 0.8125, 0.5625, 0.75, 0.5625, 0.75, 0.5312, 0.8125, 0.5312, 0.75, 0.5312, 0.75, 0.5, 0.8125, 0.5, 0.75, 0.5, 0.75, 0.4688, 0.8125, 0.4688, 0.75, 0.4688, 0.75, 0.4375, 0.8125, 0.4375, 0.75, 0.4375, 0.75, 0.4062, 0.8125, 0.4062, 0.75, 0.4062, 0.75, 0.375, 0.8125, 0.375, 0.75, 0.375, 0.75, 0.3438, 0.8125, 0.3438, 0.75, 0.3438, 0.75, 0.3125, 0.8125, 0.3125, 0.75, 0.3125, 0.75, 0.2812, 0.8125, 0.2812, 0.75, 0.2812, 0.75, 0.25, 0.8125, 0.25, 0.75, 0.25, 0.75, 0.2188, 0.8125, 0.2188, 0.75, 0.2188, 0.75, 0.1875, 0.8125, 0.1875, 0.75, 0.1875, 0.75, 0.1562, 0.8125, 0.1562, 0.75, 0.1562, 0.75, 0.125, 0.8125, 0.125, 0.75, 0.125, 0.75, 0.09375, 0.8125, 0.09375, 0.75, 0.09375, 0.75, 0.0625, 0.8125, 0.0625, 0.75, 0.0625, 0.75, 0.03125, 0.8125, 0.03125, 0.75, 0.03125, 0.75, 0.0, 0.8125, 0.0, 0.75, 1.0, 0.875, 1.0, 1.0, 0.9688, 1.0, 0.9688, 0.875, 0.9688, 0.875, 0.9688, 1.0, 0.9375, 1.0, 0.9375, 0.875, 0.9375, 0.875, 0.9375, 1.0, 0.9062, 1.0, 0.9062, 0.875, 0.9062, 0.875, 0.9062, 1.0, 0.875, 1.0, 0.875, 0.875, 0.875, 0.875, 0.875, 1.0, 0.8438, 1.0, 0.8438, 0.875, 0.8438, 0.875, 0.8438, 1.0, 0.8125, 1.0, 0.8125, 0.875, 0.8125, 0.875, 0.8125, 1.0, 0.7812, 1.0, 0.7812, 0.875, 0.7812, 0.875, 0.7812, 1.0, 0.75, 1.0, 0.75, 0.875, 0.75, 0.875, 0.75, 1.0, 0.7188, 1.0, 0.7188, 0.875, 0.7188, 0.875, 0.7188, 1.0, 0.6875, 1.0, 0.6875, 0.875, 0.6875, 0.875, 0.6875, 1.0, 0.6562, 1.0, 0.6562, 0.875, 0.6562, 0.875, 0.6562, 1.0, 0.625, 1.0, 0.625, 0.875, 0.625, 0.875, 0.625, 1.0, 0.5938, 1.0, 0.5938, 0.875, 0.5938, 0.875, 0.5938, 1.0, 0.5625, 1.0, 0.5625, 0.875, 0.5625, 0.875, 0.5625, 1.0, 0.5312, 1.0, 0.5312, 0.875, 0.5312, 0.875, 0.5312, 1.0, 0.5, 1.0, 0.5, 0.875, 0.5, 0.875, 0.5, 1.0, 0.4688, 1.0, 0.4688, 0.875, 0.4688, 0.875, 0.4688, 1.0, 0.4375, 1.0, 0.4375, 0.875, 0.4375, 0.875, 0.4375, 1.0, 0.4062, 1.0, 0.4062, 0.875, 0.4062, 0.875, 0.4062, 1.0, 0.375, 1.0, 0.375, 0.875, 0.375, 0.875, 0.375, 1.0, 0.3438, 1.0, 0.3438, 0.875, 0.3438, 0.875, 0.3438, 1.0, 0.3125, 1.0, 0.3125, 0.875, 0.3125, 0.875, 0.3125, 1.0, 0.2812, 1.0, 0.2812, 0.875, 0.2812, 0.875, 0.2812, 1.0, 0.25, 1.0, 0.25, 0.875, 0.25, 0.875, 0.25, 1.0, 0.2188, 1.0, 0.2188, 0.875, 0.2188, 0.875, 0.2188, 1.0, 0.1875, 1.0, 0.1875, 0.875, 0.1875, 0.875, 0.1875, 1.0, 0.1562, 1.0, 0.1562, 0.875, 0.1562, 0.875, 0.1562, 1.0, 0.125, 1.0, 0.125, 0.875, 0.125, 0.875, 0.125, 1.0, 0.09375, 1.0, 0.09375, 0.875, 0.09375, 0.875, 0.09375, 1.0, 0.0625, 1.0, 0.0625, 0.875, 0.0625, 0.875, 0.0625, 1.0, 0.03125, 1.0, 0.03125, 0.875, 0.03125, 0.875, 0.03125, 1.0, 0.0, 1.0, 0.0, 0.875])
me_scanner.materials.append(mat_rubber)
me_scanner.materials.append(mat_face)
me_scanner.use_remesh_fix_poles = True
me_scanner.use_remesh_preserve_attributes = False
me_scanner.update()
me_bracket = bpy.data.meshes.new('Bracket')
me_bracket.from_pydata([(-0.1874, -0.04, -0.07477), (-0.2204, -0.04, -0.01267), (-0.1874, 0.04, -0.07477), (-0.2204, 0.04, -0.01267), (-0.1, -0.04, -0.03516), (-0.1, -0.04, 0.03806), (-0.1, 0.04, -0.03516), (-0.1, 0.04, 0.03806), (-0.105, -0.04, -0.03016), (-0.105, 0.04, -0.03016), (-0.2179, -0.04, -0.017), (-0.1899, 0.04, -0.07044), (-0.1899, -0.04, -0.07044), (-0.2179, 0.04, -0.017), (-0.105, 0.04, 0.03306), (-0.105, -0.04, 0.03306), (-0.1127, 0.04, -0.03516), (-0.1222, 0.04, 0.03806), (-0.1127, -0.04, -0.03516), (-0.1222, -0.04, 0.03806), (-0.1127, -0.04, -0.03016), (-0.1222, -0.04, 0.03306), (-0.1127, 0.04, -0.03016), (-0.1222, 0.04, 0.03306), (-0.1222, 0.04, -0.03718), (-0.1406, -0.04, 0.03495), (-0.1393, -0.04, 0.03012), (-0.1235, 0.04, -0.03235), (-0.1406, 0.04, 0.03495), (-0.1222, -0.04, -0.03718), (-0.1235, -0.04, -0.03235), (-0.1393, 0.04, 0.03012)], [], [(10, 1, 3, 13), (2, 11, 27, 22, 9, 14, 23, 31, 13, 3, 28, 17, 7, 6, 16, 24), (6, 7, 5, 4), (4, 5, 19, 25, 1, 10, 26, 21, 15, 8, 20, 30, 12, 0, 29, 18), (16, 6, 4, 18), (28, 3, 1, 25), (20, 8, 9, 22), (0, 12, 11, 2), (26, 10, 13, 31), (8, 15, 14, 9), (15, 21, 23, 14), (30, 20, 22, 27), (7, 17, 19, 5), (24, 16, 18, 29), (2, 24, 29, 0), (12, 30, 27, 11), (21, 26, 31, 23), (17, 28, 25, 19)])
_uv = me_bracket.uv_layers.new(name='UVMap')
_uv.uv.foreach_set('vector', [0.5625, 0.0, 0.625, 0.0, 0.625, 0.25, 0.5625, 0.25, 0.375, 0.25, 0.4375, 0.25, 0.4531, 0.25, 0.4688, 0.25, 0.5, 0.25, 0.5312, 0.25, 0.5469, 0.25, 0.5547, 0.25, 0.5625, 0.25, 0.625, 0.25, 0.625, 0.3125, 0.625, 0.375, 0.625, 0.5, 0.375, 0.5, 0.375, 0.375, 0.375, 0.3125, 0.375, 0.5, 0.625, 0.5, 0.625, 0.75, 0.375, 0.75, 0.375, 0.75, 0.625, 0.75, 0.625, 0.875, 0.625, 0.9375, 0.625, 1.0, 0.5625, 1.0, 0.5547, 1.0, 0.5469, 1.0, 0.5312, 1.0, 0.5, 1.0, 0.4688, 1.0, 0.4531, 1.0, 0.4375, 1.0, 0.375, 1.0, 0.375, 0.9375, 0.375, 0.875, 0.25, 0.5, 0.375, 0.5, 0.375, 0.75, 0.25, 0.75, 0.8125, 0.5, 0.875, 0.5, 0.875, 0.75, 0.8125, 0.75, 0.4688, 0.0, 0.5, 0.0, 0.5, 0.25, 0.4688, 0.25, 0.375, 0.0, 0.4375, 0.0, 0.4375, 0.25, 0.375, 0.25, 0.5547, 0.0, 0.5625, 0.0, 0.5625, 0.25, 0.5547, 0.25, 0.5, 0.0, 0.5312, 0.0, 0.5312, 0.25, 0.5, 0.25, 0.5312, 0.0, 0.5469, 0.0, 0.5469, 0.25, 0.5312, 0.25, 0.4531, 0.0, 0.4688, 0.0, 0.4688, 0.25, 0.4531, 0.25, 0.625, 0.5, 0.75, 0.5, 0.75, 0.75, 0.625, 0.75, 0.1875, 0.5, 0.25, 0.5, 0.25, 0.75, 0.1875, 0.75, 0.125, 0.5, 0.1875, 0.5, 0.1875, 0.75, 0.125, 0.75, 0.4375, 0.0, 0.4531, 0.0, 0.4531, 0.25, 0.4375, 0.25, 0.5469, 0.0, 0.5547, 0.0, 0.5547, 0.25, 0.5469, 0.25, 0.75, 0.5, 0.8125, 0.5, 0.8125, 0.75, 0.75, 0.75])
me_bracket.materials.append(mat_aluminium)
me_bracket.use_remesh_fix_poles = True
me_bracket.use_remesh_preserve_attributes = False
me_bracket.update()
me_handle = bpy.data.meshes.new('Handle')
me_handle.from_pydata([(-0.06179, -0.01, 0.05), (-0.06969, -0.01, 0.05), (-0.07867, -0.009103, 0.05), (-0.06969, -0.01, 0.1038), (-0.06969, -0.009103, 0.1128), (-0.07867, -0.009103, 0.1038), (-0.06179, 0.01, 0.05), (-0.07867, 0.009103, 0.05), (-0.06969, 0.01, 0.05), (-0.06969, 0.009103, 0.1128), (-0.06969, 0.01, 0.1038), (-0.07867, 0.009103, 0.1038), (0.07867, -0.009103, 0.05), (0.06969, -0.01, 0.05), (0.06969, -0.009103, 0.1128), (0.06969, -0.01, 0.1038), (0.07867, -0.009103, 0.1038), (0.06969, 0.01, 0.05), (0.07867, 0.009103, 0.05), (0.06969, 0.009103, 0.1128), (0.07867, 0.009103, 0.1038), (0.06969, 0.01, 0.1038), (-0.06179, -0.01, 0.0945), (0.06179, -0.01, 0.0945), (-0.06179, 0.01, 0.0945), (0.06179, 0.01, 0.0945), (0.06179, -0.01, 0.05), (0.06179, 0.01, 0.05), (-0.06179, -0.01, 0.05), (-0.06179, 0.01, 0.05), (-0.06179, -0.01, 0.0945), (0.06179, -0.01, 0.0945), (-0.06179, 0.01, 0.0945), (0.06179, 0.01, 0.0945), (0.06179, -0.01, 0.05), (0.06179, 0.01, 0.05)], [], [(13, 15, 3, 1, 0, 22, 23, 26), (18, 20, 16, 12), (19, 9, 4, 14), (2, 5, 11, 7), (8, 10, 21, 17, 27, 25, 24, 6), (3, 4, 5), (9, 10, 11), (14, 15, 16), (19, 20, 21), (1, 3, 5, 2), (4, 9, 11, 5), (10, 8, 7, 11), (9, 19, 21, 10), (20, 18, 17, 21), (19, 14, 16, 20), (15, 13, 12, 16), (14, 4, 3, 15), (31, 30, 32, 33), (34, 31, 33, 35), (28, 29, 32, 30)])
me_handle.polygons.foreach_set('use_smooth', [True] * 20)
me_handle.polygons.foreach_set('material_index', [1, 1, 1, 1, 1, 1, 1, 1, 1, 1, 1, 1, 1, 1, 1, 1, 1, 0, 0, 0])
_uv = me_handle.uv_layers.new(name='UVMap')
_uv.uv.foreach_set('vector', [0.3974, 0.7612, 0.6026, 0.7612, 0.6026, 0.9888, 0.3974, 0.9888, 0.3974, 0.9319, 0.3974, 0.875, 0.3974, 0.8181, 0.3974, 0.7897, 0.3974, 0.5112, 0.6026, 0.5112, 0.6026, 0.7388, 0.3974, 0.7388, 0.6362, 0.5112, 0.8638, 0.5112, 0.8638, 0.7388, 0.6362, 0.7388, 0.3974, 0.01122, 0.6026, 0.01122, 0.6026, 0.2388, 0.3974, 0.2388, 0.3974, 0.2612, 0.6026, 0.2612, 0.6026, 0.4888, 0.3974, 0.4888, 0.3974, 0.4603, 0.3974, 0.4319, 0.3974, 0.3466, 0.3974, 0.3181, 0.6026, 0.9888, 0.625, 0.9888, 0.6026, 1.0, 0.625, 0.2612, 0.625, 0.2612, 0.6026, 0.25, 0.625, 0.7612, 0.625, 0.7612, 0.6026, 0.75, 0.625, 0.5112, 0.625, 0.5112, 0.6026, 0.5, 0.3974, 0.0, 0.6026, 0.0, 0.6026, 0.01122, 0.3974, 0.01122, 0.625, 0.01122, 0.625, 0.2388, 0.6026, 0.2388, 0.6026, 0.01122, 0.6026, 0.2612, 0.3974, 0.2612, 0.3974, 0.2388, 0.6026, 0.2388, 0.625, 0.2612, 0.625, 0.4888, 0.6026, 0.4888, 0.6026, 0.2612, 0.6026, 0.5112, 0.3974, 0.5112, 0.3974, 0.4888, 0.6026, 0.4888, 0.6362, 0.5112, 0.6362, 0.7388, 0.6026, 0.7388, 0.6026, 0.5112, 0.6026, 0.7612, 0.3974, 0.7612, 0.3974, 0.7388, 0.6026, 0.7388, 0.625, 0.7612, 0.625, 0.9888, 0.6026, 0.9888, 0.6026, 0.7612, 0.3974, 0.8181, 0.3974, 0.875, 0.3974, 0.3466, 0.3974, 0.4319, 0.3974, 0.7897, 0.3974, 0.8181, 0.3974, 0.4319, 0.3974, 0.4603, 0.3974, 0.9319, 0.3974, 0.3181, 0.3974, 0.3466, 0.3974, 0.875])
me_handle.materials.append(mat_aluminium)
me_handle.materials.append(mat_rubber)
me_handle.use_remesh_fix_poles = True
me_handle.use_remesh_preserve_attributes = False
me_handle.update()
me_ground = bpy.data.meshes.new('Ground')
me_ground.from_pydata([(-1.0, -1.0, 0.0), (1.0, -1.0, 0.0), (-1.0, 1.0, 0.0), (1.0, 1.0, 0.0)], [], [(0, 1, 3, 2)])
_uv = me_ground.uv_layers.new(name='UVMap')
_uv.uv.foreach_set('vector', [0.0, 0.0, 1.0, 0.0, 1.0, 1.0, 0.0, 1.0])
me_ground.use_remesh_fix_poles = True
me_ground.use_remesh_preserve_attributes = False
me_ground.update()
me_bolt = bpy.data.meshes.new('Bolt')
me_bolt.from_pydata([(-0.001881, -0.002276, -0.0583), (-0.001881, -0.002276, 0.0183), (-0.001881, 0.002276, -0.0583), (-0.001881, 0.002276, 0.0183), (0.001881, -0.002276, -0.0583), (0.001881, -0.002276, 0.0183), (0.001881, 0.002276, -0.0583), (0.001881, 0.002276, 0.0183), (-1.267e-08, -0.003, -0.0583), (-1.267e-08, -0.003, 0.0183), (-0.003, 0.0, -0.0583), (-0.003, 0.0, 0.0183), (-1.267e-08, 0.003, -0.0583), (-1.267e-08, 0.003, 0.0183), (0.003, 0.0, -0.0583), (0.003, 0.0, 0.0183), (-0.003762, -0.004552, 0.0183), (-0.003762, 0.004552, 0.0183), (0.003762, -0.004552, 0.0183), (0.003762, 0.004552, 0.0183), (-1.043e-08, -0.006, 0.0183), (-0.006, 0.0, 0.0183), (-1.043e-08, 0.006, 0.0183), (0.006, 0.0, 0.0183), (-0.006, 0.0, 0.02036), (-0.003762, 0.004552, 0.02036), (-1.043e-08, 0.006, 0.02036), (0.003762, 0.004552, 0.02036), (0.006, 0.0, 0.02036), (0.003762, -0.004552, 0.02036), (-1.043e-08, -0.006, 0.02036), (-0.003762, -0.004552, 0.02036)], [], [(10, 11, 3, 2), (12, 13, 7, 6), (14, 15, 5, 4), (8, 9, 1, 0), (2, 12, 6, 14, 4, 8, 0, 10), (4, 5, 9, 8), (0, 1, 11, 10), (2, 3, 13, 12), (6, 7, 15, 14), (19, 23, 18, 20, 16, 21, 17, 22), (27, 26, 25, 24, 31, 30, 29, 28), (22, 17, 25, 26), (20, 18, 29, 30), (18, 23, 28, 29), (17, 21, 24, 25), (23, 19, 27, 28), (21, 16, 31, 24), (16, 20, 30, 31), (19, 22, 26, 27)])
me_bolt.polygons.foreach_set('use_smooth', [1, 1, 1, 1, 0, 1, 1, 1, 1, 0, 0, 0, 0, 0, 0, 0, 0, 0, 0])
_uv = me_bolt.uv_layers.new(name='UVMap')
_uv.uv.foreach_set('vector', [0.375, 0.125, 0.625, 0.125, 0.625, 0.25, 0.375, 0.25, 0.375, 0.375, 0.625, 0.375, 0.625, 0.5, 0.375, 0.5, 0.375, 0.625, 0.625, 0.625, 0.625, 0.75, 0.375, 0.75, 0.375, 0.875, 0.625, 0.875, 0.625, 1.0, 0.375, 1.0, 0.125, 0.5, 0.25, 0.5, 0.375, 0.5, 0.375, 0.625, 0.375, 0.75, 0.25, 0.75, 0.125, 0.75, 0.125, 0.625, 0.375, 0.75, 0.625, 0.75, 0.625, 0.875, 0.375, 0.875, 0.375, 0.0, 0.625, 0.0, 0.625, 0.125, 0.375, 0.125, 0.375, 0.25, 0.625, 0.25, 0.625, 0.375, 0.375, 0.375, 0.375, 0.5, 0.625, 0.5, 0.625, 0.625, 0.375, 0.625, 0.625, 0.5, 0.625, 0.625, 0.625, 0.75, 0.75, 0.75, 0.875, 0.75, 0.875, 0.625, 0.875, 0.5, 0.75, 0.5, 0.625, 0.5, 0.75, 0.5, 0.875, 0.5, 0.875, 0.625, 0.875, 0.75, 0.75, 0.75, 0.625, 0.75, 0.625, 0.625, 0.75, 0.5, 0.875, 0.5, 0.875, 0.5, 0.75, 0.5, 0.75, 0.75, 0.625, 0.75, 0.625, 0.75, 0.75, 0.75, 0.625, 0.75, 0.625, 0.625, 0.625, 0.625, 0.625, 0.75, 0.875, 0.5, 0.875, 0.625, 0.875, 0.625, 0.875, 0.5, 0.625, 0.625, 0.625, 0.5, 0.625, 0.5, 0.625, 0.625, 0.875, 0.625, 0.875, 0.75, 0.875, 0.75, 0.875, 0.625, 0.875, 0.75, 0.75, 0.75, 0.75, 0.75, 0.875, 0.75, 0.625, 0.5, 0.75, 0.5, 0.75, 0.5, 0.625, 0.5])
me_bolt.materials.append(mat_bolt)
me_bolt.use_remesh_fix_poles = True
me_bolt.use_remesh_preserve_attributes = False
me_bolt.update()

# ---- objects
ob_camera = bpy.data.objects.new('Camera', cam_camera)
ob_lookat = bpy.data.objects.new('LookAt', None)
ob_lamp_000 = bpy.data.objects.new('Lamp.000', light_lamp)
ob_lamp_001 = bpy.data.objects.new('Lamp.001', light_lamp_001)
ob_body = bpy.data.objects.new('Body', me_body)
ob_scanner = bpy.data.objects.new('Scanner', me_scanner)
ob_bracket = bpy.data.objects.new('Bracket', me_bracket)
ob_handle = bpy.data.objects.new('Handle', me_handle)
ob_ground = bpy.data.objects.new('Ground', me_ground)
ob_turntable = bpy.data.objects.new('Turntable', None)
ob_bolt = bpy.data.objects.new('Bolt', me_bolt)

# ---- transforms, parenting, visibility, modifiers, constraints
ob_camera.location = (-0.38, -0.73, 0.29)
ob_camera.rotation_euler = (1.571, 0.01082, 0.4189)
ob_camera.lock_rotations_4d = False
ob_camera.empty_display_type = 'ARROWS'
ob_camera.color = (0.0, 0.0, 0.0, 0.0)
ob_camera.display_type = 'WIRE'
ob_camera.lineart.crease_threshold = 0.0
_c = ob_camera.constraints.new('TRACK_TO'); _c.name = 'Track To'
_c.target = ob_lookat
ob_lookat.location = (-0.175, 0.0, 0.2)
ob_lookat.empty_display_size = 0.1
ob_lamp_000.location = (0.8015, -1.008, 1.399)
ob_lamp_000.rotation_euler = (0.6503, 0.05522, 1.866)
ob_lamp_000.scale = (0.229, 0.229, 0.229)
ob_lamp_000.lock_rotations_4d = False
ob_lamp_000.empty_display_type = 'ARROWS'
ob_lamp_000.color = (0.0, 0.0, 0.0, 0.0)
ob_lamp_000.hide_select = True
ob_lamp_000.lineart.crease_threshold = 0.0
ob_lamp_001.location = (-0.8015, -1.008, 1.399)
ob_lamp_001.rotation_euler = (0.6503, 0.05522, 1.866)
ob_lamp_001.scale = (0.229, 0.229, 0.229)
ob_lamp_001.lock_rotations_4d = False
ob_lamp_001.empty_display_type = 'ARROWS'
ob_lamp_001.color = (0.0, 0.0, 0.0, 0.0)
ob_lamp_001.hide_select = True
ob_lamp_001.lineart.crease_threshold = 0.0
ob_body.parent = ob_turntable
ob_body.location = (0.0, 0.0, 0.0)
ob_body.lock_location = (True, True, True)
ob_body.lock_rotation = (True, True, True)
ob_body.lock_scale = (True, True, True)
ob_body.display_type = 'SOLID'
ob_scanner.parent = ob_turntable
ob_scanner.location = (-0.1876, 0.0, -0.03416)
ob_scanner.rotation_mode = 'ZYX'
ob_scanner.rotation_euler = (0.0, -0.5236, 1.075)
ob_scanner.lock_rotation = (True, True, False)
ob_scanner.lock_scale = (True, True, True)
ob_scanner.display_type = 'SOLID'
ob_bracket.parent = ob_turntable
ob_bracket.location = (0.0, 0.0, 0.0)
ob_bracket.lock_scale = (True, True, True)
ob_bracket.display_type = 'SOLID'
ob_handle.parent = ob_turntable
ob_handle.location = (0.0, 0.0, 0.0)
ob_handle.lock_rotation = (True, True, True)
ob_handle.lock_scale = (True, True, True)
ob_handle.display_type = 'SOLID'
ob_ground.location = (0.25, 0.75, 0.0)
ob_ground.lock_location = (True, True, True)
ob_ground.lock_rotation = (True, True, True)
ob_ground.lock_scale = (True, True, True)
ob_ground.hide_select = True
ob_turntable.location = (-0.09882, 0.0, 0.1494)
ob_turntable.rotation_euler = (0.0, 0.007752, 0.0)
ob_turntable.empty_display_size = 0.1
ob_bolt.parent = ob_turntable
ob_bolt.location = (-0.195, 0.0, -0.01661)
ob_bolt.rotation_mode = 'ZYX'
ob_bolt.rotation_euler = (0.0, -0.5236, 12.57)

# ---- collection membership
col_admin.objects.link(ob_camera)
col_admin.objects.link(ob_lookat)
col_lights.objects.link(ob_lamp_000)
col_lights.objects.link(ob_lamp_001)
col_meshes.objects.link(ob_body)
col_meshes.objects.link(ob_scanner)
col_meshes.objects.link(ob_bracket)
col_meshes.objects.link(ob_handle)
col_meshes.objects.link(ob_ground)
col_meshes.objects.link(ob_turntable)
col_meshes.objects.link(ob_bolt)
def _layer_coll(name, lc=None):
    lc = lc or bpy.context.view_layer.layer_collection
    for c in lc.children:
        if c.name == name: return c
        r = _layer_coll(name, c)
        if r: return r
_layer_coll('ADMIN').exclude = True

# ---- scene / render settings (as saved in the file)
scene.camera = ob_camera
scene.frame_start = 0; scene.frame_end = 250; scene.frame_set(232)
scene.render.engine = 'CYCLES'
scene.render.resolution_percentage = 50
scene.render.dither_intensity = 0.0
scene.cycles.use_denoising = False
scene.cycles.samples = 128
scene.cycles.sampling_pattern = 'TABULATED_SOBOL'
scene.cycles.light_sampling_threshold = 0.0
scene.cycles.use_adaptive_sampling = False
scene.cycles.use_light_tree = False
scene.cycles.blur_glossy = 0.0
scene.cycles.pixel_filter_type = 'GAUSSIAN'
scene.cycles.sample_clamp_indirect = 0.0
scene.view_settings.view_transform = 'Standard'
bpy.context.view_layer.update()
